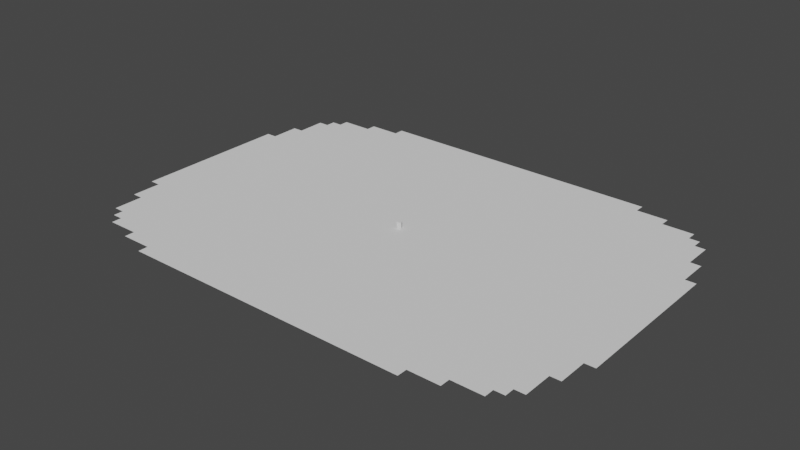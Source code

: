 # Source: Arena.blend  (saved by Blender 3.4.6; exported with 4.5.12 LTS)
import bpy
from mathutils import Matrix  # noqa: F401  (used for matrix-valued properties, if any)

bpy.ops.wm.read_factory_settings(use_empty=True)
scene = bpy.context.scene
scene.name = 'Scene'

# ---- collections
col_collection = bpy.data.collections.new('Collection'); scene.collection.children.link(col_collection)

# ---- world
world_world = bpy.data.worlds.new('World'); scene.world = world_world
world_world.use_nodes = True; world_world.node_tree.nodes.clear()
_N = world_world.node_tree.nodes; _L = world_world.node_tree.links
n0 = _N.new('ShaderNodeOutputWorld'); n0.name = 'World Output'; n0.location = (300, 300)
n1 = _N.new('ShaderNodeBackground'); n1.name = 'Background'; n1.location = (10, 300)
n1.inputs[0].default_value = (0.05088, 0.05088, 0.05088, 1.0)
_L.new(n1.outputs[0], n0.inputs[0])
n0.is_active_output = True
world_world.color = (0.05088, 0.05088, 0.05088)
world_world.use_sun_shadow = False
world_world.sun_shadow_jitter_overblur = 0.0

# ---- meshes
me_cylinder = bpy.data.meshes.new('Cylinder')
me_cylinder.from_pydata([(0.0, 1.0, -1.0), (0.0, 1.0, 1.0), (0.866, -0.5, -1.0), (0.866, -0.5, 1.0), (-0.866, -0.5, -1.0), (-0.866, -0.5, 1.0)], [], [(0, 1, 3, 2), (2, 3, 5, 4), (3, 1, 5), (4, 5, 1, 0), (0, 2, 4)])
_uv = me_cylinder.uv_layers.new(name='UVMap')
_uv.uv.foreach_set('vector', [1.0, 0.5, 1.0, 1.0, 0.6667, 1.0, 0.6667, 0.5, 0.6667, 0.5, 0.6667, 1.0, 0.3333, 1.0, 0.3333, 0.5, 0.4578, 0.13, 0.25, 0.49, 0.04215, 0.13, 0.3333, 0.5, 0.3333, 1.0, -5.96e-08, 1.0, -5.96e-08, 0.5, 0.75, 0.49, 0.9578, 0.13, 0.5422, 0.13])
me_cylinder.update()
me_grid_003 = bpy.data.meshes.new('Grid.003')
me_grid_003.from_pydata([(-1.927e-09, -84.14, 0.0), (7.0, -84.14, 0.0), (14.0, -84.14, 0.0), (21.0, -84.14, 0.0), (28.0, -84.14, 0.0), (35.0, -84.14, 0.0), (42.0, -84.14, 0.0), (49.0, -84.14, 0.0), (-1.927e-09, -74.79, 0.0), (7.0, -74.79, 0.0), (14.0, -74.79, 0.0), (21.0, -74.79, 0.0), (28.0, -74.79, 0.0), (35.0, -74.79, 0.0), (42.0, -74.79, 0.0), (49.0, -74.79, 0.0), (56.0, -74.79, 0.0), (63.0, -74.79, 0.0), (70.0, -74.79, 0.0), (-1.927e-09, -65.44, 0.0), (7.0, -65.44, 0.0), (14.0, -65.44, 0.0), (21.0, -65.44, 0.0), (28.0, -65.44, 0.0), (35.0, -65.44, 0.0), (42.0, -65.44, 0.0), (49.0, -65.44, 0.0), (56.0, -65.44, 0.0), (63.0, -65.44, 0.0), (70.0, -65.44, 0.0), (77.0, -65.44, 0.0), (-1.927e-09, -56.09, 0.0), (7.0, -56.09, 0.0), (14.0, -56.09, 0.0), (21.0, -56.09, 0.0), (28.0, -56.09, 0.0), (35.0, -56.09, 0.0), (42.0, -56.09, 0.0), (49.0, -56.09, 0.0), (56.0, -56.09, 0.0), (63.0, -56.09, 0.0), (70.0, -56.09, 0.0), (77.0, -56.09, 0.0), (-1.927e-09, -46.74, 0.0), (7.0, -46.74, 0.0), (14.0, -46.74, 0.0), (21.0, -46.74, 0.0), (28.0, -46.74, 0.0), (35.0, -46.74, 0.0), (42.0, -46.74, 0.0), (49.0, -46.74, 0.0), (56.0, -46.74, 0.0), (63.0, -46.74, 0.0), (70.0, -46.74, 0.0), (77.0, -46.74, 0.0), (-1.927e-09, -37.39, 0.0), (7.0, -37.39, 0.0), (14.0, -37.39, 0.0), (21.0, -37.39, 0.0), (28.0, -37.39, 0.0), (35.0, -37.39, 0.0), (42.0, -37.39, 0.0), (49.0, -37.39, 0.0), (56.0, -37.39, 0.0), (63.0, -37.39, 0.0), (70.0, -37.39, 0.0), (77.0, -37.39, 0.0), (84.0, -37.39, 0.0), (-1.927e-09, -28.05, 0.0), (7.0, -28.05, 0.0), (14.0, -28.05, 0.0), (21.0, -28.05, 0.0), (28.0, -28.05, 0.0), (35.0, -28.05, 0.0), (42.0, -28.05, 0.0), (49.0, -28.05, 0.0), (56.0, -28.05, 0.0), (63.0, -28.05, 0.0), (70.0, -28.05, 0.0), (77.0, -28.05, 0.0), (84.0, -28.05, 0.0), (-1.927e-09, -18.7, 0.0), (7.0, -18.7, 0.0), (14.0, -18.7, 0.0), (21.0, -18.7, 0.0), (28.0, -18.7, 0.0), (35.0, -18.7, 0.0), (42.0, -18.7, 0.0), (49.0, -18.7, 0.0), (56.0, -18.7, 0.0), (63.0, -18.7, 0.0), (70.0, -18.7, 0.0), (77.0, -18.7, 0.0), (84.0, -18.7, 0.0), (-1.927e-09, -9.349, 0.0), (7.0, -9.349, 0.0), (14.0, -9.349, 0.0), (21.0, -9.349, 0.0), (28.0, -9.349, 0.0), (35.0, -9.349, 0.0), (42.0, -9.349, 0.0), (49.0, -9.349, 0.0), (56.0, -9.349, 0.0), (63.0, -9.349, 0.0), (70.0, -9.349, 0.0), (77.0, -9.349, 0.0), (84.0, -9.349, 0.0), (-1.927e-09, -9.327e-07, 0.0), (7.0, -9.327e-07, 0.0), (14.0, -9.327e-07, 0.0), (21.0, -9.327e-07, 0.0), (28.0, -9.327e-07, 0.0), (35.0, -9.327e-07, 0.0), (42.0, -9.327e-07, 0.0), (49.0, -9.327e-07, 0.0), (56.0, -9.327e-07, 0.0), (63.0, -9.327e-07, 0.0), (70.0, -9.327e-07, 0.0), (77.0, -9.327e-07, 0.0), (84.0, -9.327e-07, 0.0), (-1.927e-09, -79.46, 0.0), (3.5, -84.14, 0.0), (7.0, -79.46, 0.0), (3.5, -74.79, 0.0), (10.5, -84.14, 0.0), (14.0, -79.46, 0.0), (10.5, -74.79, 0.0), (17.5, -84.14, 0.0), (21.0, -79.46, 0.0), (17.5, -74.79, 0.0), (24.5, -84.14, 0.0), (28.0, -79.46, 0.0), (24.5, -74.79, 0.0), (31.5, -84.14, 0.0), (35.0, -79.46, 0.0), (31.5, -74.79, 0.0), (38.5, -84.14, 0.0), (42.0, -79.46, 0.0), (38.5, -74.79, 0.0), (45.5, -84.14, 0.0), (49.0, -79.46, 0.0), (45.5, -74.79, 0.0), (56.0, -79.46, 0.0), (52.5, -74.79, 0.0), (59.5, -74.79, 0.0), (66.5, -74.79, 0.0), (-1.927e-09, -70.11, 0.0), (7.0, -70.11, 0.0), (3.5, -65.44, 0.0), (14.0, -70.11, 0.0), (10.5, -65.44, 0.0), (21.0, -70.11, 0.0), (17.5, -65.44, 0.0), (28.0, -70.11, 0.0), (24.5, -65.44, 0.0), (35.0, -70.11, 0.0), (31.5, -65.44, 0.0), (42.0, -70.11, 0.0), (38.5, -65.44, 0.0), (49.0, -70.11, 0.0), (45.5, -65.44, 0.0), (56.0, -70.11, 0.0), (52.5, -65.44, 0.0), (63.0, -70.11, 0.0), (59.5, -65.44, 0.0), (70.0, -70.11, 0.0), (66.5, -65.44, 0.0), (73.5, -65.44, 0.0), (-1.927e-09, -60.77, 0.0), (7.0, -60.77, 0.0), (3.5, -56.09, 0.0), (14.0, -60.77, 0.0), (10.5, -56.09, 0.0), (21.0, -60.77, 0.0), (17.5, -56.09, 0.0), (28.0, -60.77, 0.0), (24.5, -56.09, 0.0), (35.0, -60.77, 0.0), (31.5, -56.09, 0.0), (42.0, -60.77, 0.0), (38.5, -56.09, 0.0), (49.0, -60.77, 0.0), (45.5, -56.09, 0.0), (56.0, -60.77, 0.0), (52.5, -56.09, 0.0), (63.0, -60.77, 0.0), (59.5, -56.09, 0.0), (70.0, -60.77, 0.0), (66.5, -56.09, 0.0), (77.0, -60.77, 0.0), (73.5, -56.09, 0.0), (-1.927e-09, -51.42, 0.0), (7.0, -51.42, 0.0), (3.5, -46.74, 0.0), (14.0, -51.42, 0.0), (10.5, -46.74, 0.0), (21.0, -51.42, 0.0), (17.5, -46.74, 0.0), (28.0, -51.42, 0.0), (24.5, -46.74, 0.0), (35.0, -51.42, 0.0), (31.5, -46.74, 0.0), (42.0, -51.42, 0.0), (38.5, -46.74, 0.0), (49.0, -51.42, 0.0), (45.5, -46.74, 0.0), (56.0, -51.42, 0.0), (52.5, -46.74, 0.0), (63.0, -51.42, 0.0), (59.5, -46.74, 0.0), (70.0, -51.42, 0.0), (66.5, -46.74, 0.0), (77.0, -51.42, 0.0), (73.5, -46.74, 0.0), (80.5, -46.74, 0.0), (-1.927e-09, -42.07, 0.0), (7.0, -42.07, 0.0), (3.5, -37.39, 0.0), (14.0, -42.07, 0.0), (10.5, -37.39, 0.0), (21.0, -42.07, 0.0), (17.5, -37.39, 0.0), (28.0, -42.07, 0.0), (24.5, -37.39, 0.0), (35.0, -42.07, 0.0), (31.5, -37.39, 0.0), (42.0, -42.07, 0.0), (38.5, -37.39, 0.0), (49.0, -42.07, 0.0), (45.5, -37.39, 0.0), (56.0, -42.07, 0.0), (52.5, -37.39, 0.0), (63.0, -42.07, 0.0), (59.5, -37.39, 0.0), (70.0, -42.07, 0.0), (66.5, -37.39, 0.0), (77.0, -42.07, 0.0), (73.5, -37.39, 0.0), (80.5, -37.39, 0.0), (-1.927e-09, -32.72, 0.0), (7.0, -32.72, 0.0), (3.5, -28.05, 0.0), (14.0, -32.72, 0.0), (10.5, -28.05, 0.0), (21.0, -32.72, 0.0), (17.5, -28.05, 0.0), (28.0, -32.72, 0.0), (24.5, -28.05, 0.0), (35.0, -32.72, 0.0), (31.5, -28.05, 0.0), (42.0, -32.72, 0.0), (38.5, -28.05, 0.0), (49.0, -32.72, 0.0), (45.5, -28.05, 0.0), (56.0, -32.72, 0.0), (52.5, -28.05, 0.0), (63.0, -32.72, 0.0), (59.5, -28.05, 0.0), (70.0, -32.72, 0.0), (66.5, -28.05, 0.0), (77.0, -32.72, 0.0), (73.5, -28.05, 0.0), (84.0, -32.72, 0.0), (80.5, -28.05, 0.0), (-1.927e-09, -23.37, 0.0), (7.0, -23.37, 0.0), (3.5, -18.7, 0.0), (14.0, -23.37, 0.0), (10.5, -18.7, 0.0), (21.0, -23.37, 0.0), (17.5, -18.7, 0.0), (28.0, -23.37, 0.0), (24.5, -18.7, 0.0), (35.0, -23.37, 0.0), (31.5, -18.7, 0.0), (42.0, -23.37, 0.0), (38.5, -18.7, 0.0), (49.0, -23.37, 0.0), (45.5, -18.7, 0.0), (56.0, -23.37, 0.0), (52.5, -18.7, 0.0), (63.0, -23.37, 0.0), (59.5, -18.7, 0.0), (70.0, -23.37, 0.0), (66.5, -18.7, 0.0), (77.0, -23.37, 0.0), (73.5, -18.7, 0.0), (84.0, -23.37, 0.0), (80.5, -18.7, 0.0), (-1.927e-09, -14.02, 0.0), (7.0, -14.02, 0.0), (3.5, -9.349, 0.0), (14.0, -14.02, 0.0), (10.5, -9.349, 0.0), (21.0, -14.02, 0.0), (17.5, -9.349, 0.0), (28.0, -14.02, 0.0), (24.5, -9.349, 0.0), (35.0, -14.02, 0.0), (31.5, -9.349, 0.0), (42.0, -14.02, 0.0), (38.5, -9.349, 0.0), (49.0, -14.02, 0.0), (45.5, -9.349, 0.0), (56.0, -14.02, 0.0), (52.5, -9.349, 0.0), (63.0, -14.02, 0.0), (59.5, -9.349, 0.0), (70.0, -14.02, 0.0), (66.5, -9.349, 0.0), (77.0, -14.02, 0.0), (73.5, -9.349, 0.0), (84.0, -14.02, 0.0), (80.5, -9.349, 0.0), (-1.927e-09, -4.674, 0.0), (7.0, -4.674, 0.0), (3.5, -9.327e-07, 0.0), (14.0, -4.674, 0.0), (10.5, -9.327e-07, 0.0), (21.0, -4.674, 0.0), (17.5, -9.327e-07, 0.0), (28.0, -4.674, 0.0), (24.5, -9.327e-07, 0.0), (35.0, -4.674, 0.0), (31.5, -9.327e-07, 0.0), (42.0, -4.674, 0.0), (38.5, -9.327e-07, 0.0), (49.0, -4.674, 0.0), (45.5, -9.327e-07, 0.0), (56.0, -4.674, 0.0), (52.5, -9.327e-07, 0.0), (63.0, -4.674, 0.0), (59.5, -9.327e-07, 0.0), (70.0, -4.674, 0.0), (66.5, -9.327e-07, 0.0), (77.0, -4.674, 0.0), (73.5, -9.327e-07, 0.0), (84.0, -4.674, 0.0), (80.5, -9.327e-07, 0.0), (80.5, -4.674, 0.0), (73.5, -4.674, 0.0), (66.5, -4.674, 0.0), (59.5, -4.674, 0.0), (52.5, -4.674, 0.0), (45.5, -4.674, 0.0), (38.5, -4.674, 0.0), (31.5, -4.674, 0.0), (24.5, -4.674, 0.0), (17.5, -4.674, 0.0), (10.5, -4.674, 0.0), (3.5, -4.674, 0.0), (80.5, -14.02, 0.0), (73.5, -14.02, 0.0), (66.5, -14.02, 0.0), (59.5, -14.02, 0.0), (52.5, -14.02, 0.0), (45.5, -14.02, 0.0), (38.5, -14.02, 0.0), (31.5, -14.02, 0.0), (24.5, -14.02, 0.0), (17.5, -14.02, 0.0), (10.5, -14.02, 0.0), (3.5, -14.02, 0.0), (80.5, -23.37, 0.0), (73.5, -23.37, 0.0), (66.5, -23.37, 0.0), (59.5, -23.37, 0.0), (52.5, -23.37, 0.0), (45.5, -23.37, 0.0), (38.5, -23.37, 0.0), (31.5, -23.37, 0.0), (24.5, -23.37, 0.0), (17.5, -23.37, 0.0), (10.5, -23.37, 0.0), (3.5, -23.37, 0.0), (80.5, -32.72, 0.0), (73.5, -32.72, 0.0), (66.5, -32.72, 0.0), (59.5, -32.72, 0.0), (52.5, -32.72, 0.0), (45.5, -32.72, 0.0), (38.5, -32.72, 0.0), (31.5, -32.72, 0.0), (24.5, -32.72, 0.0), (17.5, -32.72, 0.0), (10.5, -32.72, 0.0), (3.5, -32.72, 0.0), (80.5, -42.07, 0.0), (73.5, -42.07, 0.0), (66.5, -42.07, 0.0), (59.5, -42.07, 0.0), (52.5, -42.07, 0.0), (45.5, -42.07, 0.0), (38.5, -42.07, 0.0), (31.5, -42.07, 0.0), (24.5, -42.07, 0.0), (17.5, -42.07, 0.0), (10.5, -42.07, 0.0), (3.5, -42.07, 0.0), (80.5, -51.42, 0.0), (73.5, -51.42, 0.0), (66.5, -51.42, 0.0), (59.5, -51.42, 0.0), (52.5, -51.42, 0.0), (45.5, -51.42, 0.0), (38.5, -51.42, 0.0), (31.5, -51.42, 0.0), (24.5, -51.42, 0.0), (17.5, -51.42, 0.0), (10.5, -51.42, 0.0), (3.5, -51.42, 0.0), (73.5, -60.77, 0.0), (66.5, -60.77, 0.0), (59.5, -60.77, 0.0), (52.5, -60.77, 0.0), (45.5, -60.77, 0.0), (38.5, -60.77, 0.0), (31.5, -60.77, 0.0), (24.5, -60.77, 0.0), (17.5, -60.77, 0.0), (10.5, -60.77, 0.0), (3.5, -60.77, 0.0), (73.5, -70.11, 0.0), (66.5, -70.11, 0.0), (59.5, -70.11, 0.0), (52.5, -70.11, 0.0), (45.5, -70.11, 0.0), (38.5, -70.11, 0.0), (31.5, -70.11, 0.0), (24.5, -70.11, 0.0), (17.5, -70.11, 0.0), (10.5, -70.11, 0.0), (3.5, -70.11, 0.0), (59.5, -79.46, 0.0), (52.5, -79.46, 0.0), (45.5, -79.46, 0.0), (38.5, -79.46, 0.0), (31.5, -79.46, 0.0), (24.5, -79.46, 0.0), (17.5, -79.46, 0.0), (10.5, -79.46, 0.0), (3.5, -79.46, 0.0)], [], [(441, 122, 9, 123), (440, 125, 10, 126), (439, 128, 11, 129), (438, 131, 12, 132), (437, 134, 13, 135), (436, 137, 14, 138), (435, 140, 15, 141), (434, 142, 16, 143), (432, 147, 20, 148), (431, 149, 21, 150), (430, 151, 22, 152), (429, 153, 23, 154), (428, 155, 24, 156), (427, 157, 25, 158), (426, 159, 26, 160), (425, 161, 27, 162), (424, 163, 28, 164), (423, 165, 29, 166), (421, 169, 32, 170), (420, 171, 33, 172), (419, 173, 34, 174), (418, 175, 35, 176), (417, 177, 36, 178), (416, 179, 37, 180), (415, 181, 38, 182), (414, 183, 39, 184), (413, 185, 40, 186), (412, 187, 41, 188), (411, 189, 42, 190), (410, 192, 44, 193), (409, 194, 45, 195), (408, 196, 46, 197), (407, 198, 47, 199), (406, 200, 48, 201), (405, 202, 49, 203), (404, 204, 50, 205), (403, 206, 51, 207), (402, 208, 52, 209), (401, 210, 53, 211), (400, 212, 54, 213), (398, 216, 56, 217), (397, 218, 57, 219), (396, 220, 58, 221), (395, 222, 59, 223), (394, 224, 60, 225), (393, 226, 61, 227), (392, 228, 62, 229), (391, 230, 63, 231), (390, 232, 64, 233), (389, 234, 65, 235), (388, 236, 66, 237), (386, 240, 69, 241), (385, 242, 70, 243), (384, 244, 71, 245), (383, 246, 72, 247), (382, 248, 73, 249), (381, 250, 74, 251), (380, 252, 75, 253), (379, 254, 76, 255), (378, 256, 77, 257), (377, 258, 78, 259), (376, 260, 79, 261), (375, 262, 80, 263), (374, 265, 82, 266), (373, 267, 83, 268), (372, 269, 84, 270), (371, 271, 85, 272), (370, 273, 86, 274), (369, 275, 87, 276), (368, 277, 88, 278), (367, 279, 89, 280), (366, 281, 90, 282), (365, 283, 91, 284), (364, 285, 92, 286), (363, 287, 93, 288), (362, 290, 95, 291), (361, 292, 96, 293), (360, 294, 97, 295), (359, 296, 98, 297), (358, 298, 99, 299), (357, 300, 100, 301), (356, 302, 101, 303), (355, 304, 102, 305), (354, 306, 103, 307), (353, 308, 104, 309), (352, 310, 105, 311), (351, 312, 106, 313), (350, 315, 108, 316), (349, 317, 109, 318), (348, 319, 110, 320), (347, 321, 111, 322), (346, 323, 112, 324), (345, 325, 113, 326), (344, 327, 114, 328), (343, 329, 115, 330), (342, 331, 116, 332), (341, 333, 117, 334), (340, 335, 118, 336), (339, 337, 119, 338), (335, 339, 338, 118), (105, 313, 339, 335), (313, 106, 337, 339), (333, 340, 336, 117), (104, 311, 340, 333), (311, 105, 335, 340), (331, 341, 334, 116), (103, 309, 341, 331), (309, 104, 333, 341), (329, 342, 332, 115), (102, 307, 342, 329), (307, 103, 331, 342), (327, 343, 330, 114), (101, 305, 343, 327), (305, 102, 329, 343), (325, 344, 328, 113), (100, 303, 344, 325), (303, 101, 327, 344), (323, 345, 326, 112), (99, 301, 345, 323), (301, 100, 325, 345), (321, 346, 324, 111), (98, 299, 346, 321), (299, 99, 323, 346), (319, 347, 322, 110), (97, 297, 347, 319), (297, 98, 321, 347), (317, 348, 320, 109), (96, 295, 348, 317), (295, 97, 319, 348), (315, 349, 318, 108), (95, 293, 349, 315), (293, 96, 317, 349), (314, 350, 316, 107), (94, 291, 350, 314), (291, 95, 315, 350), (310, 351, 313, 105), (92, 288, 351, 310), (288, 93, 312, 351), (308, 352, 311, 104), (91, 286, 352, 308), (286, 92, 310, 352), (306, 353, 309, 103), (90, 284, 353, 306), (284, 91, 308, 353), (304, 354, 307, 102), (89, 282, 354, 304), (282, 90, 306, 354), (302, 355, 305, 101), (88, 280, 355, 302), (280, 89, 304, 355), (300, 356, 303, 100), (87, 278, 356, 300), (278, 88, 302, 356), (298, 357, 301, 99), (86, 276, 357, 298), (276, 87, 300, 357), (296, 358, 299, 98), (85, 274, 358, 296), (274, 86, 298, 358), (294, 359, 297, 97), (84, 272, 359, 294), (272, 85, 296, 359), (292, 360, 295, 96), (83, 270, 360, 292), (270, 84, 294, 360), (290, 361, 293, 95), (82, 268, 361, 290), (268, 83, 292, 361), (289, 362, 291, 94), (81, 266, 362, 289), (266, 82, 290, 362), (285, 363, 288, 92), (79, 263, 363, 285), (263, 80, 287, 363), (283, 364, 286, 91), (78, 261, 364, 283), (261, 79, 285, 364), (281, 365, 284, 90), (77, 259, 365, 281), (259, 78, 283, 365), (279, 366, 282, 89), (76, 257, 366, 279), (257, 77, 281, 366), (277, 367, 280, 88), (75, 255, 367, 277), (255, 76, 279, 367), (275, 368, 278, 87), (74, 253, 368, 275), (253, 75, 277, 368), (273, 369, 276, 86), (73, 251, 369, 273), (251, 74, 275, 369), (271, 370, 274, 85), (72, 249, 370, 271), (249, 73, 273, 370), (269, 371, 272, 84), (71, 247, 371, 269), (247, 72, 271, 371), (267, 372, 270, 83), (70, 245, 372, 267), (245, 71, 269, 372), (265, 373, 268, 82), (69, 243, 373, 265), (243, 70, 267, 373), (264, 374, 266, 81), (68, 241, 374, 264), (241, 69, 265, 374), (260, 375, 263, 79), (66, 238, 375, 260), (238, 67, 262, 375), (258, 376, 261, 78), (65, 237, 376, 258), (237, 66, 260, 376), (256, 377, 259, 77), (64, 235, 377, 256), (235, 65, 258, 377), (254, 378, 257, 76), (63, 233, 378, 254), (233, 64, 256, 378), (252, 379, 255, 75), (62, 231, 379, 252), (231, 63, 254, 379), (250, 380, 253, 74), (61, 229, 380, 250), (229, 62, 252, 380), (248, 381, 251, 73), (60, 227, 381, 248), (227, 61, 250, 381), (246, 382, 249, 72), (59, 225, 382, 246), (225, 60, 248, 382), (244, 383, 247, 71), (58, 223, 383, 244), (223, 59, 246, 383), (242, 384, 245, 70), (57, 221, 384, 242), (221, 58, 244, 384), (240, 385, 243, 69), (56, 219, 385, 240), (219, 57, 242, 385), (239, 386, 241, 68), (55, 217, 386, 239), (217, 56, 240, 386), (236, 387, 238, 66), (54, 214, 387, 236), (234, 388, 237, 65), (53, 213, 388, 234), (213, 54, 236, 388), (232, 389, 235, 64), (52, 211, 389, 232), (211, 53, 234, 389), (230, 390, 233, 63), (51, 209, 390, 230), (209, 52, 232, 390), (228, 391, 231, 62), (50, 207, 391, 228), (207, 51, 230, 391), (226, 392, 229, 61), (49, 205, 392, 226), (205, 50, 228, 392), (224, 393, 227, 60), (48, 203, 393, 224), (203, 49, 226, 393), (222, 394, 225, 59), (47, 201, 394, 222), (201, 48, 224, 394), (220, 395, 223, 58), (46, 199, 395, 220), (199, 47, 222, 395), (218, 396, 221, 57), (45, 197, 396, 218), (197, 46, 220, 396), (216, 397, 219, 56), (44, 195, 397, 216), (195, 45, 218, 397), (215, 398, 217, 55), (43, 193, 398, 215), (193, 44, 216, 398), (212, 399, 214, 54), (210, 400, 213, 53), (41, 190, 400, 210), (190, 42, 212, 400), (208, 401, 211, 52), (40, 188, 401, 208), (188, 41, 210, 401), (206, 402, 209, 51), (39, 186, 402, 206), (186, 40, 208, 402), (204, 403, 207, 50), (38, 184, 403, 204), (184, 39, 206, 403), (202, 404, 205, 49), (37, 182, 404, 202), (182, 38, 204, 404), (200, 405, 203, 48), (36, 180, 405, 200), (180, 37, 202, 405), (198, 406, 201, 47), (35, 178, 406, 198), (178, 36, 200, 406), (196, 407, 199, 46), (34, 176, 407, 196), (176, 35, 198, 407), (194, 408, 197, 45), (33, 174, 408, 194), (174, 34, 196, 408), (192, 409, 195, 44), (32, 172, 409, 192), (172, 33, 194, 409), (191, 410, 193, 43), (31, 170, 410, 191), (170, 32, 192, 410), (187, 411, 190, 41), (29, 167, 411, 187), (167, 30, 189, 411), (185, 412, 188, 40), (28, 166, 412, 185), (166, 29, 187, 412), (183, 413, 186, 39), (27, 164, 413, 183), (164, 28, 185, 413), (181, 414, 184, 38), (26, 162, 414, 181), (162, 27, 183, 414), (179, 415, 182, 37), (25, 160, 415, 179), (160, 26, 181, 415), (177, 416, 180, 36), (24, 158, 416, 177), (158, 25, 179, 416), (175, 417, 178, 35), (23, 156, 417, 175), (156, 24, 177, 417), (173, 418, 176, 34), (22, 154, 418, 173), (154, 23, 175, 418), (171, 419, 174, 33), (21, 152, 419, 171), (152, 22, 173, 419), (169, 420, 172, 32), (20, 150, 420, 169), (150, 21, 171, 420), (168, 421, 170, 31), (19, 148, 421, 168), (148, 20, 169, 421), (165, 422, 167, 29), (163, 423, 166, 28), (17, 145, 423, 163), (145, 18, 165, 423), (161, 424, 164, 27), (16, 144, 424, 161), (144, 17, 163, 424), (159, 425, 162, 26), (15, 143, 425, 159), (143, 16, 161, 425), (157, 426, 160, 25), (14, 141, 426, 157), (141, 15, 159, 426), (155, 427, 158, 24), (13, 138, 427, 155), (138, 14, 157, 427), (153, 428, 156, 23), (12, 135, 428, 153), (135, 13, 155, 428), (151, 429, 154, 22), (11, 132, 429, 151), (132, 12, 153, 429), (149, 430, 152, 21), (10, 129, 430, 149), (129, 11, 151, 430), (147, 431, 150, 20), (9, 126, 431, 147), (126, 10, 149, 431), (146, 432, 148, 19), (8, 123, 432, 146), (123, 9, 147, 432), (142, 433, 144, 16), (140, 434, 143, 15), (137, 435, 141, 14), (6, 139, 435, 137), (139, 7, 140, 435), (134, 436, 138, 13), (5, 136, 436, 134), (136, 6, 137, 436), (131, 437, 135, 12), (4, 133, 437, 131), (133, 5, 134, 437), (128, 438, 132, 11), (3, 130, 438, 128), (130, 4, 131, 438), (125, 439, 129, 10), (2, 127, 439, 125), (127, 3, 128, 439), (122, 440, 126, 9), (1, 124, 440, 122), (124, 2, 125, 440), (120, 441, 123, 8), (0, 121, 441, 120), (121, 1, 122, 441)])
_uv = me_grid_003.uv_layers.new(name='UVMap')
_uv.uv.foreach_set('vector', [0.5208, 0.02778, 0.5417, 0.02778, 0.5417, 0.05556, 0.5208, 0.05556, 0.5625, 0.02778, 0.5833, 0.02778, 0.5833, 0.05556, 0.5625, 0.05556, 0.6042, 0.02778, 0.625, 0.02778, 0.625, 0.05556, 0.6042, 0.05556, 0.6458, 0.02778, 0.6667, 0.02778, 0.6667, 0.05556, 0.6458, 0.05556, 0.6875, 0.02778, 0.7083, 0.02778, 0.7083, 0.05556, 0.6875, 0.05556, 0.7292, 0.02778, 0.75, 0.02778, 0.75, 0.05556, 0.7292, 0.05556, 0.7708, 0.02778, 0.7917, 0.02778, 0.7917, 0.05556, 0.7708, 0.05556, 0.8125, 0.02778, 0.8333, 0.02778, 0.8333, 0.05556, 0.8125, 0.05556, 0.5208, 0.08333, 0.5417, 0.08333, 0.5417, 0.1111, 0.5208, 0.1111, 0.5625, 0.08333, 0.5833, 0.08333, 0.5833, 0.1111, 0.5625, 0.1111, 0.6042, 0.08333, 0.625, 0.08333, 0.625, 0.1111, 0.6042, 0.1111, 0.6458, 0.08333, 0.6667, 0.08333, 0.6667, 0.1111, 0.6458, 0.1111, 0.6875, 0.08333, 0.7083, 0.08333, 0.7083, 0.1111, 0.6875, 0.1111, 0.7292, 0.08333, 0.75, 0.08333, 0.75, 0.1111, 0.7292, 0.1111, 0.7708, 0.08333, 0.7917, 0.08333, 0.7917, 0.1111, 0.7708, 0.1111, 0.8125, 0.08333, 0.8333, 0.08333, 0.8333, 0.1111, 0.8125, 0.1111, 0.8542, 0.08333, 0.875, 0.08333, 0.875, 0.1111, 0.8542, 0.1111, 0.8958, 0.08333, 0.9167, 0.08333, 0.9167, 0.1111, 0.8958, 0.1111, 0.5208, 0.1389, 0.5417, 0.1389, 0.5417, 0.1667, 0.5208, 0.1667, 0.5625, 0.1389, 0.5833, 0.1389, 0.5833, 0.1667, 0.5625, 0.1667, 0.6042, 0.1389, 0.625, 0.1389, 0.625, 0.1667, 0.6042, 0.1667, 0.6458, 0.1389, 0.6667, 0.1389, 0.6667, 0.1667, 0.6458, 0.1667, 0.6875, 0.1389, 0.7083, 0.1389, 0.7083, 0.1667, 0.6875, 0.1667, 0.7292, 0.1389, 0.75, 0.1389, 0.75, 0.1667, 0.7292, 0.1667, 0.7708, 0.1389, 0.7917, 0.1389, 0.7917, 0.1667, 0.7708, 0.1667, 0.8125, 0.1389, 0.8333, 0.1389, 0.8333, 0.1667, 0.8125, 0.1667, 0.8542, 0.1389, 0.875, 0.1389, 0.875, 0.1667, 0.8542, 0.1667, 0.8958, 0.1389, 0.9167, 0.1389, 0.9167, 0.1667, 0.8958, 0.1667, 0.9375, 0.1389, 0.9583, 0.1389, 0.9583, 0.1667, 0.9375, 0.1667, 0.5208, 0.1944, 0.5417, 0.1944, 0.5417, 0.2222, 0.5208, 0.2222, 0.5625, 0.1944, 0.5833, 0.1944, 0.5833, 0.2222, 0.5625, 0.2222, 0.6042, 0.1944, 0.625, 0.1944, 0.625, 0.2222, 0.6042, 0.2222, 0.6458, 0.1944, 0.6667, 0.1944, 0.6667, 0.2222, 0.6458, 0.2222, 0.6875, 0.1944, 0.7083, 0.1944, 0.7083, 0.2222, 0.6875, 0.2222, 0.7292, 0.1944, 0.75, 0.1944, 0.75, 0.2222, 0.7292, 0.2222, 0.7708, 0.1944, 0.7917, 0.1944, 0.7917, 0.2222, 0.7708, 0.2222, 0.8125, 0.1944, 0.8333, 0.1944, 0.8333, 0.2222, 0.8125, 0.2222, 0.8542, 0.1944, 0.875, 0.1944, 0.875, 0.2222, 0.8542, 0.2222, 0.8958, 0.1944, 0.9167, 0.1944, 0.9167, 0.2222, 0.8958, 0.2222, 0.9375, 0.1944, 0.9583, 0.1944, 0.9583, 0.2222, 0.9375, 0.2222, 0.5208, 0.25, 0.5417, 0.25, 0.5417, 0.2778, 0.5208, 0.2778, 0.5625, 0.25, 0.5833, 0.25, 0.5833, 0.2778, 0.5625, 0.2778, 0.6042, 0.25, 0.625, 0.25, 0.625, 0.2778, 0.6042, 0.2778, 0.6458, 0.25, 0.6667, 0.25, 0.6667, 0.2778, 0.6458, 0.2778, 0.6875, 0.25, 0.7083, 0.25, 0.7083, 0.2778, 0.6875, 0.2778, 0.7292, 0.25, 0.75, 0.25, 0.75, 0.2778, 0.7292, 0.2778, 0.7708, 0.25, 0.7917, 0.25, 0.7917, 0.2778, 0.7708, 0.2778, 0.8125, 0.25, 0.8333, 0.25, 0.8333, 0.2778, 0.8125, 0.2778, 0.8542, 0.25, 0.875, 0.25, 0.875, 0.2778, 0.8542, 0.2778, 0.8958, 0.25, 0.9167, 0.25, 0.9167, 0.2778, 0.8958, 0.2778, 0.9375, 0.25, 0.9583, 0.25, 0.9583, 0.2778, 0.9375, 0.2778, 0.5208, 0.3056, 0.5417, 0.3056, 0.5417, 0.3333, 0.5208, 0.3333, 0.5625, 0.3056, 0.5833, 0.3056, 0.5833, 0.3333, 0.5625, 0.3333, 0.6042, 0.3056, 0.625, 0.3056, 0.625, 0.3333, 0.6042, 0.3333, 0.6458, 0.3056, 0.6667, 0.3056, 0.6667, 0.3333, 0.6458, 0.3333, 0.6875, 0.3056, 0.7083, 0.3056, 0.7083, 0.3333, 0.6875, 0.3333, 0.7292, 0.3056, 0.75, 0.3056, 0.75, 0.3333, 0.7292, 0.3333, 0.7708, 0.3056, 0.7917, 0.3056, 0.7917, 0.3333, 0.7708, 0.3333, 0.8125, 0.3056, 0.8333, 0.3056, 0.8333, 0.3333, 0.8125, 0.3333, 0.8542, 0.3056, 0.875, 0.3056, 0.875, 0.3333, 0.8542, 0.3333, 0.8958, 0.3056, 0.9167, 0.3056, 0.9167, 0.3333, 0.8958, 0.3333, 0.9375, 0.3056, 0.9583, 0.3056, 0.9583, 0.3333, 0.9375, 0.3333, 0.9792, 0.3056, 1.0, 0.3056, 1.0, 0.3333, 0.9792, 0.3333, 0.5208, 0.3611, 0.5417, 0.3611, 0.5417, 0.3889, 0.5208, 0.3889, 0.5625, 0.3611, 0.5833, 0.3611, 0.5833, 0.3889, 0.5625, 0.3889, 0.6042, 0.3611, 0.625, 0.3611, 0.625, 0.3889, 0.6042, 0.3889, 0.6458, 0.3611, 0.6667, 0.3611, 0.6667, 0.3889, 0.6458, 0.3889, 0.6875, 0.3611, 0.7083, 0.3611, 0.7083, 0.3889, 0.6875, 0.3889, 0.7292, 0.3611, 0.75, 0.3611, 0.75, 0.3889, 0.7292, 0.3889, 0.7708, 0.3611, 0.7917, 0.3611, 0.7917, 0.3889, 0.7708, 0.3889, 0.8125, 0.3611, 0.8333, 0.3611, 0.8333, 0.3889, 0.8125, 0.3889, 0.8542, 0.3611, 0.875, 0.3611, 0.875, 0.3889, 0.8542, 0.3889, 0.8958, 0.3611, 0.9167, 0.3611, 0.9167, 0.3889, 0.8958, 0.3889, 0.9375, 0.3611, 0.9583, 0.3611, 0.9583, 0.3889, 0.9375, 0.3889, 0.9792, 0.3611, 1.0, 0.3611, 1.0, 0.3889, 0.9792, 0.3889, 0.5208, 0.4167, 0.5417, 0.4167, 0.5417, 0.4444, 0.5208, 0.4444, 0.5625, 0.4167, 0.5833, 0.4167, 0.5833, 0.4444, 0.5625, 0.4444, 0.6042, 0.4167, 0.625, 0.4167, 0.625, 0.4444, 0.6042, 0.4444, 0.6458, 0.4167, 0.6667, 0.4167, 0.6667, 0.4444, 0.6458, 0.4444, 0.6875, 0.4167, 0.7083, 0.4167, 0.7083, 0.4444, 0.6875, 0.4444, 0.7292, 0.4167, 0.75, 0.4167, 0.75, 0.4444, 0.7292, 0.4444, 0.7708, 0.4167, 0.7917, 0.4167, 0.7917, 0.4444, 0.7708, 0.4444, 0.8125, 0.4167, 0.8333, 0.4167, 0.8333, 0.4444, 0.8125, 0.4444, 0.8542, 0.4167, 0.875, 0.4167, 0.875, 0.4444, 0.8542, 0.4444, 0.8958, 0.4167, 0.9167, 0.4167, 0.9167, 0.4444, 0.8958, 0.4444, 0.9375, 0.4167, 0.9583, 0.4167, 0.9583, 0.4444, 0.9375, 0.4444, 0.9792, 0.4167, 1.0, 0.4167, 1.0, 0.4444, 0.9792, 0.4444, 0.5208, 0.4722, 0.5417, 0.4722, 0.5417, 0.5, 0.5208, 0.5, 0.5625, 0.4722, 0.5833, 0.4722, 0.5833, 0.5, 0.5625, 0.5, 0.6042, 0.4722, 0.625, 0.4722, 0.625, 0.5, 0.6042, 0.5, 0.6458, 0.4722, 0.6667, 0.4722, 0.6667, 0.5, 0.6458, 0.5, 0.6875, 0.4722, 0.7083, 0.4722, 0.7083, 0.5, 0.6875, 0.5, 0.7292, 0.4722, 0.75, 0.4722, 0.75, 0.5, 0.7292, 0.5, 0.7708, 0.4722, 0.7917, 0.4722, 0.7917, 0.5, 0.7708, 0.5, 0.8125, 0.4722, 0.8333, 0.4722, 0.8333, 0.5, 0.8125, 0.5, 0.8542, 0.4722, 0.875, 0.4722, 0.875, 0.5, 0.8542, 0.5, 0.8958, 0.4722, 0.9167, 0.4722, 0.9167, 0.5, 0.8958, 0.5, 0.9375, 0.4722, 0.9583, 0.4722, 0.9583, 0.5, 0.9375, 0.5, 0.9792, 0.4722, 1.0, 0.4722, 1.0, 0.5, 0.9792, 0.5, 0.9583, 0.4722, 0.9792, 0.4722, 0.9792, 0.5, 0.9583, 0.5, 0.9583, 0.4444, 0.9792, 0.4444, 0.9792, 0.4722, 0.9583, 0.4722, 0.9792, 0.4444, 1.0, 0.4444, 1.0, 0.4722, 0.9792, 0.4722, 0.9167, 0.4722, 0.9375, 0.4722, 0.9375, 0.5, 0.9167, 0.5, 0.9167, 0.4444, 0.9375, 0.4444, 0.9375, 0.4722, 0.9167, 0.4722, 0.9375, 0.4444, 0.9583, 0.4444, 0.9583, 0.4722, 0.9375, 0.4722, 0.875, 0.4722, 0.8958, 0.4722, 0.8958, 0.5, 0.875, 0.5, 0.875, 0.4444, 0.8958, 0.4444, 0.8958, 0.4722, 0.875, 0.4722, 0.8958, 0.4444, 0.9167, 0.4444, 0.9167, 0.4722, 0.8958, 0.4722, 0.8333, 0.4722, 0.8542, 0.4722, 0.8542, 0.5, 0.8333, 0.5, 0.8333, 0.4444, 0.8542, 0.4444, 0.8542, 0.4722, 0.8333, 0.4722, 0.8542, 0.4444, 0.875, 0.4444, 0.875, 0.4722, 0.8542, 0.4722, 0.7917, 0.4722, 0.8125, 0.4722, 0.8125, 0.5, 0.7917, 0.5, 0.7917, 0.4444, 0.8125, 0.4444, 0.8125, 0.4722, 0.7917, 0.4722, 0.8125, 0.4444, 0.8333, 0.4444, 0.8333, 0.4722, 0.8125, 0.4722, 0.75, 0.4722, 0.7708, 0.4722, 0.7708, 0.5, 0.75, 0.5, 0.75, 0.4444, 0.7708, 0.4444, 0.7708, 0.4722, 0.75, 0.4722, 0.7708, 0.4444, 0.7917, 0.4444, 0.7917, 0.4722, 0.7708, 0.4722, 0.7083, 0.4722, 0.7292, 0.4722, 0.7292, 0.5, 0.7083, 0.5, 0.7083, 0.4444, 0.7292, 0.4444, 0.7292, 0.4722, 0.7083, 0.4722, 0.7292, 0.4444, 0.75, 0.4444, 0.75, 0.4722, 0.7292, 0.4722, 0.6667, 0.4722, 0.6875, 0.4722, 0.6875, 0.5, 0.6667, 0.5, 0.6667, 0.4444, 0.6875, 0.4444, 0.6875, 0.4722, 0.6667, 0.4722, 0.6875, 0.4444, 0.7083, 0.4444, 0.7083, 0.4722, 0.6875, 0.4722, 0.625, 0.4722, 0.6458, 0.4722, 0.6458, 0.5, 0.625, 0.5, 0.625, 0.4444, 0.6458, 0.4444, 0.6458, 0.4722, 0.625, 0.4722, 0.6458, 0.4444, 0.6667, 0.4444, 0.6667, 0.4722, 0.6458, 0.4722, 0.5833, 0.4722, 0.6042, 0.4722, 0.6042, 0.5, 0.5833, 0.5, 0.5833, 0.4444, 0.6042, 0.4444, 0.6042, 0.4722, 0.5833, 0.4722, 0.6042, 0.4444, 0.625, 0.4444, 0.625, 0.4722, 0.6042, 0.4722, 0.5417, 0.4722, 0.5625, 0.4722, 0.5625, 0.5, 0.5417, 0.5, 0.5417, 0.4444, 0.5625, 0.4444, 0.5625, 0.4722, 0.5417, 0.4722, 0.5625, 0.4444, 0.5833, 0.4444, 0.5833, 0.4722, 0.5625, 0.4722, 0.5, 0.4722, 0.5208, 0.4722, 0.5208, 0.5, 0.5, 0.5, 0.5, 0.4444, 0.5208, 0.4444, 0.5208, 0.4722, 0.5, 0.4722, 0.5208, 0.4444, 0.5417, 0.4444, 0.5417, 0.4722, 0.5208, 0.4722, 0.9583, 0.4167, 0.9792, 0.4167, 0.9792, 0.4444, 0.9583, 0.4444, 0.9583, 0.3889, 0.9792, 0.3889, 0.9792, 0.4167, 0.9583, 0.4167, 0.9792, 0.3889, 1.0, 0.3889, 1.0, 0.4167, 0.9792, 0.4167, 0.9167, 0.4167, 0.9375, 0.4167, 0.9375, 0.4444, 0.9167, 0.4444, 0.9167, 0.3889, 0.9375, 0.3889, 0.9375, 0.4167, 0.9167, 0.4167, 0.9375, 0.3889, 0.9583, 0.3889, 0.9583, 0.4167, 0.9375, 0.4167, 0.875, 0.4167, 0.8958, 0.4167, 0.8958, 0.4444, 0.875, 0.4444, 0.875, 0.3889, 0.8958, 0.3889, 0.8958, 0.4167, 0.875, 0.4167, 0.8958, 0.3889, 0.9167, 0.3889, 0.9167, 0.4167, 0.8958, 0.4167, 0.8333, 0.4167, 0.8542, 0.4167, 0.8542, 0.4444, 0.8333, 0.4444, 0.8333, 0.3889, 0.8542, 0.3889, 0.8542, 0.4167, 0.8333, 0.4167, 0.8542, 0.3889, 0.875, 0.3889, 0.875, 0.4167, 0.8542, 0.4167, 0.7917, 0.4167, 0.8125, 0.4167, 0.8125, 0.4444, 0.7917, 0.4444, 0.7917, 0.3889, 0.8125, 0.3889, 0.8125, 0.4167, 0.7917, 0.4167, 0.8125, 0.3889, 0.8333, 0.3889, 0.8333, 0.4167, 0.8125, 0.4167, 0.75, 0.4167, 0.7708, 0.4167, 0.7708, 0.4444, 0.75, 0.4444, 0.75, 0.3889, 0.7708, 0.3889, 0.7708, 0.4167, 0.75, 0.4167, 0.7708, 0.3889, 0.7917, 0.3889, 0.7917, 0.4167, 0.7708, 0.4167, 0.7083, 0.4167, 0.7292, 0.4167, 0.7292, 0.4444, 0.7083, 0.4444, 0.7083, 0.3889, 0.7292, 0.3889, 0.7292, 0.4167, 0.7083, 0.4167, 0.7292, 0.3889, 0.75, 0.3889, 0.75, 0.4167, 0.7292, 0.4167, 0.6667, 0.4167, 0.6875, 0.4167, 0.6875, 0.4444, 0.6667, 0.4444, 0.6667, 0.3889, 0.6875, 0.3889, 0.6875, 0.4167, 0.6667, 0.4167, 0.6875, 0.3889, 0.7083, 0.3889, 0.7083, 0.4167, 0.6875, 0.4167, 0.625, 0.4167, 0.6458, 0.4167, 0.6458, 0.4444, 0.625, 0.4444, 0.625, 0.3889, 0.6458, 0.3889, 0.6458, 0.4167, 0.625, 0.4167, 0.6458, 0.3889, 0.6667, 0.3889, 0.6667, 0.4167, 0.6458, 0.4167, 0.5833, 0.4167, 0.6042, 0.4167, 0.6042, 0.4444, 0.5833, 0.4444, 0.5833, 0.3889, 0.6042, 0.3889, 0.6042, 0.4167, 0.5833, 0.4167, 0.6042, 0.3889, 0.625, 0.3889, 0.625, 0.4167, 0.6042, 0.4167, 0.5417, 0.4167, 0.5625, 0.4167, 0.5625, 0.4444, 0.5417, 0.4444, 0.5417, 0.3889, 0.5625, 0.3889, 0.5625, 0.4167, 0.5417, 0.4167, 0.5625, 0.3889, 0.5833, 0.3889, 0.5833, 0.4167, 0.5625, 0.4167, 0.5, 0.4167, 0.5208, 0.4167, 0.5208, 0.4444, 0.5, 0.4444, 0.5, 0.3889, 0.5208, 0.3889, 0.5208, 0.4167, 0.5, 0.4167, 0.5208, 0.3889, 0.5417, 0.3889, 0.5417, 0.4167, 0.5208, 0.4167, 0.9583, 0.3611, 0.9792, 0.3611, 0.9792, 0.3889, 0.9583, 0.3889, 0.9583, 0.3333, 0.9792, 0.3333, 0.9792, 0.3611, 0.9583, 0.3611, 0.9792, 0.3333, 1.0, 0.3333, 1.0, 0.3611, 0.9792, 0.3611, 0.9167, 0.3611, 0.9375, 0.3611, 0.9375, 0.3889, 0.9167, 0.3889, 0.9167, 0.3333, 0.9375, 0.3333, 0.9375, 0.3611, 0.9167, 0.3611, 0.9375, 0.3333, 0.9583, 0.3333, 0.9583, 0.3611, 0.9375, 0.3611, 0.875, 0.3611, 0.8958, 0.3611, 0.8958, 0.3889, 0.875, 0.3889, 0.875, 0.3333, 0.8958, 0.3333, 0.8958, 0.3611, 0.875, 0.3611, 0.8958, 0.3333, 0.9167, 0.3333, 0.9167, 0.3611, 0.8958, 0.3611, 0.8333, 0.3611, 0.8542, 0.3611, 0.8542, 0.3889, 0.8333, 0.3889, 0.8333, 0.3333, 0.8542, 0.3333, 0.8542, 0.3611, 0.8333, 0.3611, 0.8542, 0.3333, 0.875, 0.3333, 0.875, 0.3611, 0.8542, 0.3611, 0.7917, 0.3611, 0.8125, 0.3611, 0.8125, 0.3889, 0.7917, 0.3889, 0.7917, 0.3333, 0.8125, 0.3333, 0.8125, 0.3611, 0.7917, 0.3611, 0.8125, 0.3333, 0.8333, 0.3333, 0.8333, 0.3611, 0.8125, 0.3611, 0.75, 0.3611, 0.7708, 0.3611, 0.7708, 0.3889, 0.75, 0.3889, 0.75, 0.3333, 0.7708, 0.3333, 0.7708, 0.3611, 0.75, 0.3611, 0.7708, 0.3333, 0.7917, 0.3333, 0.7917, 0.3611, 0.7708, 0.3611, 0.7083, 0.3611, 0.7292, 0.3611, 0.7292, 0.3889, 0.7083, 0.3889, 0.7083, 0.3333, 0.7292, 0.3333, 0.7292, 0.3611, 0.7083, 0.3611, 0.7292, 0.3333, 0.75, 0.3333, 0.75, 0.3611, 0.7292, 0.3611, 0.6667, 0.3611, 0.6875, 0.3611, 0.6875, 0.3889, 0.6667, 0.3889, 0.6667, 0.3333, 0.6875, 0.3333, 0.6875, 0.3611, 0.6667, 0.3611, 0.6875, 0.3333, 0.7083, 0.3333, 0.7083, 0.3611, 0.6875, 0.3611, 0.625, 0.3611, 0.6458, 0.3611, 0.6458, 0.3889, 0.625, 0.3889, 0.625, 0.3333, 0.6458, 0.3333, 0.6458, 0.3611, 0.625, 0.3611, 0.6458, 0.3333, 0.6667, 0.3333, 0.6667, 0.3611, 0.6458, 0.3611, 0.5833, 0.3611, 0.6042, 0.3611, 0.6042, 0.3889, 0.5833, 0.3889, 0.5833, 0.3333, 0.6042, 0.3333, 0.6042, 0.3611, 0.5833, 0.3611, 0.6042, 0.3333, 0.625, 0.3333, 0.625, 0.3611, 0.6042, 0.3611, 0.5417, 0.3611, 0.5625, 0.3611, 0.5625, 0.3889, 0.5417, 0.3889, 0.5417, 0.3333, 0.5625, 0.3333, 0.5625, 0.3611, 0.5417, 0.3611, 0.5625, 0.3333, 0.5833, 0.3333, 0.5833, 0.3611, 0.5625, 0.3611, 0.5, 0.3611, 0.5208, 0.3611, 0.5208, 0.3889, 0.5, 0.3889, 0.5, 0.3333, 0.5208, 0.3333, 0.5208, 0.3611, 0.5, 0.3611, 0.5208, 0.3333, 0.5417, 0.3333, 0.5417, 0.3611, 0.5208, 0.3611, 0.9583, 0.3056, 0.9792, 0.3056, 0.9792, 0.3333, 0.9583, 0.3333, 0.9583, 0.2778, 0.9792, 0.2778, 0.9792, 0.3056, 0.9583, 0.3056, 0.9792, 0.2778, 1.0, 0.2778, 1.0, 0.3056, 0.9792, 0.3056, 0.9167, 0.3056, 0.9375, 0.3056, 0.9375, 0.3333, 0.9167, 0.3333, 0.9167, 0.2778, 0.9375, 0.2778, 0.9375, 0.3056, 0.9167, 0.3056, 0.9375, 0.2778, 0.9583, 0.2778, 0.9583, 0.3056, 0.9375, 0.3056, 0.875, 0.3056, 0.8958, 0.3056, 0.8958, 0.3333, 0.875, 0.3333, 0.875, 0.2778, 0.8958, 0.2778, 0.8958, 0.3056, 0.875, 0.3056, 0.8958, 0.2778, 0.9167, 0.2778, 0.9167, 0.3056, 0.8958, 0.3056, 0.8333, 0.3056, 0.8542, 0.3056, 0.8542, 0.3333, 0.8333, 0.3333, 0.8333, 0.2778, 0.8542, 0.2778, 0.8542, 0.3056, 0.8333, 0.3056, 0.8542, 0.2778, 0.875, 0.2778, 0.875, 0.3056, 0.8542, 0.3056, 0.7917, 0.3056, 0.8125, 0.3056, 0.8125, 0.3333, 0.7917, 0.3333, 0.7917, 0.2778, 0.8125, 0.2778, 0.8125, 0.3056, 0.7917, 0.3056, 0.8125, 0.2778, 0.8333, 0.2778, 0.8333, 0.3056, 0.8125, 0.3056, 0.75, 0.3056, 0.7708, 0.3056, 0.7708, 0.3333, 0.75, 0.3333, 0.75, 0.2778, 0.7708, 0.2778, 0.7708, 0.3056, 0.75, 0.3056, 0.7708, 0.2778, 0.7917, 0.2778, 0.7917, 0.3056, 0.7708, 0.3056, 0.7083, 0.3056, 0.7292, 0.3056, 0.7292, 0.3333, 0.7083, 0.3333, 0.7083, 0.2778, 0.7292, 0.2778, 0.7292, 0.3056, 0.7083, 0.3056, 0.7292, 0.2778, 0.75, 0.2778, 0.75, 0.3056, 0.7292, 0.3056, 0.6667, 0.3056, 0.6875, 0.3056, 0.6875, 0.3333, 0.6667, 0.3333, 0.6667, 0.2778, 0.6875, 0.2778, 0.6875, 0.3056, 0.6667, 0.3056, 0.6875, 0.2778, 0.7083, 0.2778, 0.7083, 0.3056, 0.6875, 0.3056, 0.625, 0.3056, 0.6458, 0.3056, 0.6458, 0.3333, 0.625, 0.3333, 0.625, 0.2778, 0.6458, 0.2778, 0.6458, 0.3056, 0.625, 0.3056, 0.6458, 0.2778, 0.6667, 0.2778, 0.6667, 0.3056, 0.6458, 0.3056, 0.5833, 0.3056, 0.6042, 0.3056, 0.6042, 0.3333, 0.5833, 0.3333, 0.5833, 0.2778, 0.6042, 0.2778, 0.6042, 0.3056, 0.5833, 0.3056, 0.6042, 0.2778, 0.625, 0.2778, 0.625, 0.3056, 0.6042, 0.3056, 0.5417, 0.3056, 0.5625, 0.3056, 0.5625, 0.3333, 0.5417, 0.3333, 0.5417, 0.2778, 0.5625, 0.2778, 0.5625, 0.3056, 0.5417, 0.3056, 0.5625, 0.2778, 0.5833, 0.2778, 0.5833, 0.3056, 0.5625, 0.3056, 0.5, 0.3056, 0.5208, 0.3056, 0.5208, 0.3333, 0.5, 0.3333, 0.5, 0.2778, 0.5208, 0.2778, 0.5208, 0.3056, 0.5, 0.3056, 0.5208, 0.2778, 0.5417, 0.2778, 0.5417, 0.3056, 0.5208, 0.3056, 0.9583, 0.25, 0.9792, 0.25, 0.9792, 0.2778, 0.9583, 0.2778, 0.9583, 0.2222, 0.9792, 0.2222, 0.9792, 0.25, 0.9583, 0.25, 0.9167, 0.25, 0.9375, 0.25, 0.9375, 0.2778, 0.9167, 0.2778, 0.9167, 0.2222, 0.9375, 0.2222, 0.9375, 0.25, 0.9167, 0.25, 0.9375, 0.2222, 0.9583, 0.2222, 0.9583, 0.25, 0.9375, 0.25, 0.875, 0.25, 0.8958, 0.25, 0.8958, 0.2778, 0.875, 0.2778, 0.875, 0.2222, 0.8958, 0.2222, 0.8958, 0.25, 0.875, 0.25, 0.8958, 0.2222, 0.9167, 0.2222, 0.9167, 0.25, 0.8958, 0.25, 0.8333, 0.25, 0.8542, 0.25, 0.8542, 0.2778, 0.8333, 0.2778, 0.8333, 0.2222, 0.8542, 0.2222, 0.8542, 0.25, 0.8333, 0.25, 0.8542, 0.2222, 0.875, 0.2222, 0.875, 0.25, 0.8542, 0.25, 0.7917, 0.25, 0.8125, 0.25, 0.8125, 0.2778, 0.7917, 0.2778, 0.7917, 0.2222, 0.8125, 0.2222, 0.8125, 0.25, 0.7917, 0.25, 0.8125, 0.2222, 0.8333, 0.2222, 0.8333, 0.25, 0.8125, 0.25, 0.75, 0.25, 0.7708, 0.25, 0.7708, 0.2778, 0.75, 0.2778, 0.75, 0.2222, 0.7708, 0.2222, 0.7708, 0.25, 0.75, 0.25, 0.7708, 0.2222, 0.7917, 0.2222, 0.7917, 0.25, 0.7708, 0.25, 0.7083, 0.25, 0.7292, 0.25, 0.7292, 0.2778, 0.7083, 0.2778, 0.7083, 0.2222, 0.7292, 0.2222, 0.7292, 0.25, 0.7083, 0.25, 0.7292, 0.2222, 0.75, 0.2222, 0.75, 0.25, 0.7292, 0.25, 0.6667, 0.25, 0.6875, 0.25, 0.6875, 0.2778, 0.6667, 0.2778, 0.6667, 0.2222, 0.6875, 0.2222, 0.6875, 0.25, 0.6667, 0.25, 0.6875, 0.2222, 0.7083, 0.2222, 0.7083, 0.25, 0.6875, 0.25, 0.625, 0.25, 0.6458, 0.25, 0.6458, 0.2778, 0.625, 0.2778, 0.625, 0.2222, 0.6458, 0.2222, 0.6458, 0.25, 0.625, 0.25, 0.6458, 0.2222, 0.6667, 0.2222, 0.6667, 0.25, 0.6458, 0.25, 0.5833, 0.25, 0.6042, 0.25, 0.6042, 0.2778, 0.5833, 0.2778, 0.5833, 0.2222, 0.6042, 0.2222, 0.6042, 0.25, 0.5833, 0.25, 0.6042, 0.2222, 0.625, 0.2222, 0.625, 0.25, 0.6042, 0.25, 0.5417, 0.25, 0.5625, 0.25, 0.5625, 0.2778, 0.5417, 0.2778, 0.5417, 0.2222, 0.5625, 0.2222, 0.5625, 0.25, 0.5417, 0.25, 0.5625, 0.2222, 0.5833, 0.2222, 0.5833, 0.25, 0.5625, 0.25, 0.5, 0.25, 0.5208, 0.25, 0.5208, 0.2778, 0.5, 0.2778, 0.5, 0.2222, 0.5208, 0.2222, 0.5208, 0.25, 0.5, 0.25, 0.5208, 0.2222, 0.5417, 0.2222, 0.5417, 0.25, 0.5208, 0.25, 0.9583, 0.1944, 0.9792, 0.1944, 0.9792, 0.2222, 0.9583, 0.2222, 0.9167, 0.1944, 0.9375, 0.1944, 0.9375, 0.2222, 0.9167, 0.2222, 0.9167, 0.1667, 0.9375, 0.1667, 0.9375, 0.1944, 0.9167, 0.1944, 0.9375, 0.1667, 0.9583, 0.1667, 0.9583, 0.1944, 0.9375, 0.1944, 0.875, 0.1944, 0.8958, 0.1944, 0.8958, 0.2222, 0.875, 0.2222, 0.875, 0.1667, 0.8958, 0.1667, 0.8958, 0.1944, 0.875, 0.1944, 0.8958, 0.1667, 0.9167, 0.1667, 0.9167, 0.1944, 0.8958, 0.1944, 0.8333, 0.1944, 0.8542, 0.1944, 0.8542, 0.2222, 0.8333, 0.2222, 0.8333, 0.1667, 0.8542, 0.1667, 0.8542, 0.1944, 0.8333, 0.1944, 0.8542, 0.1667, 0.875, 0.1667, 0.875, 0.1944, 0.8542, 0.1944, 0.7917, 0.1944, 0.8125, 0.1944, 0.8125, 0.2222, 0.7917, 0.2222, 0.7917, 0.1667, 0.8125, 0.1667, 0.8125, 0.1944, 0.7917, 0.1944, 0.8125, 0.1667, 0.8333, 0.1667, 0.8333, 0.1944, 0.8125, 0.1944, 0.75, 0.1944, 0.7708, 0.1944, 0.7708, 0.2222, 0.75, 0.2222, 0.75, 0.1667, 0.7708, 0.1667, 0.7708, 0.1944, 0.75, 0.1944, 0.7708, 0.1667, 0.7917, 0.1667, 0.7917, 0.1944, 0.7708, 0.1944, 0.7083, 0.1944, 0.7292, 0.1944, 0.7292, 0.2222, 0.7083, 0.2222, 0.7083, 0.1667, 0.7292, 0.1667, 0.7292, 0.1944, 0.7083, 0.1944, 0.7292, 0.1667, 0.75, 0.1667, 0.75, 0.1944, 0.7292, 0.1944, 0.6667, 0.1944, 0.6875, 0.1944, 0.6875, 0.2222, 0.6667, 0.2222, 0.6667, 0.1667, 0.6875, 0.1667, 0.6875, 0.1944, 0.6667, 0.1944, 0.6875, 0.1667, 0.7083, 0.1667, 0.7083, 0.1944, 0.6875, 0.1944, 0.625, 0.1944, 0.6458, 0.1944, 0.6458, 0.2222, 0.625, 0.2222, 0.625, 0.1667, 0.6458, 0.1667, 0.6458, 0.1944, 0.625, 0.1944, 0.6458, 0.1667, 0.6667, 0.1667, 0.6667, 0.1944, 0.6458, 0.1944, 0.5833, 0.1944, 0.6042, 0.1944, 0.6042, 0.2222, 0.5833, 0.2222, 0.5833, 0.1667, 0.6042, 0.1667, 0.6042, 0.1944, 0.5833, 0.1944, 0.6042, 0.1667, 0.625, 0.1667, 0.625, 0.1944, 0.6042, 0.1944, 0.5417, 0.1944, 0.5625, 0.1944, 0.5625, 0.2222, 0.5417, 0.2222, 0.5417, 0.1667, 0.5625, 0.1667, 0.5625, 0.1944, 0.5417, 0.1944, 0.5625, 0.1667, 0.5833, 0.1667, 0.5833, 0.1944, 0.5625, 0.1944, 0.5, 0.1944, 0.5208, 0.1944, 0.5208, 0.2222, 0.5, 0.2222, 0.5, 0.1667, 0.5208, 0.1667, 0.5208, 0.1944, 0.5, 0.1944, 0.5208, 0.1667, 0.5417, 0.1667, 0.5417, 0.1944, 0.5208, 0.1944, 0.9167, 0.1389, 0.9375, 0.1389, 0.9375, 0.1667, 0.9167, 0.1667, 0.9167, 0.1111, 0.9375, 0.1111, 0.9375, 0.1389, 0.9167, 0.1389, 0.9375, 0.1111, 0.9583, 0.1111, 0.9583, 0.1389, 0.9375, 0.1389, 0.875, 0.1389, 0.8958, 0.1389, 0.8958, 0.1667, 0.875, 0.1667, 0.875, 0.1111, 0.8958, 0.1111, 0.8958, 0.1389, 0.875, 0.1389, 0.8958, 0.1111, 0.9167, 0.1111, 0.9167, 0.1389, 0.8958, 0.1389, 0.8333, 0.1389, 0.8542, 0.1389, 0.8542, 0.1667, 0.8333, 0.1667, 0.8333, 0.1111, 0.8542, 0.1111, 0.8542, 0.1389, 0.8333, 0.1389, 0.8542, 0.1111, 0.875, 0.1111, 0.875, 0.1389, 0.8542, 0.1389, 0.7917, 0.1389, 0.8125, 0.1389, 0.8125, 0.1667, 0.7917, 0.1667, 0.7917, 0.1111, 0.8125, 0.1111, 0.8125, 0.1389, 0.7917, 0.1389, 0.8125, 0.1111, 0.8333, 0.1111, 0.8333, 0.1389, 0.8125, 0.1389, 0.75, 0.1389, 0.7708, 0.1389, 0.7708, 0.1667, 0.75, 0.1667, 0.75, 0.1111, 0.7708, 0.1111, 0.7708, 0.1389, 0.75, 0.1389, 0.7708, 0.1111, 0.7917, 0.1111, 0.7917, 0.1389, 0.7708, 0.1389, 0.7083, 0.1389, 0.7292, 0.1389, 0.7292, 0.1667, 0.7083, 0.1667, 0.7083, 0.1111, 0.7292, 0.1111, 0.7292, 0.1389, 0.7083, 0.1389, 0.7292, 0.1111, 0.75, 0.1111, 0.75, 0.1389, 0.7292, 0.1389, 0.6667, 0.1389, 0.6875, 0.1389, 0.6875, 0.1667, 0.6667, 0.1667, 0.6667, 0.1111, 0.6875, 0.1111, 0.6875, 0.1389, 0.6667, 0.1389, 0.6875, 0.1111, 0.7083, 0.1111, 0.7083, 0.1389, 0.6875, 0.1389, 0.625, 0.1389, 0.6458, 0.1389, 0.6458, 0.1667, 0.625, 0.1667, 0.625, 0.1111, 0.6458, 0.1111, 0.6458, 0.1389, 0.625, 0.1389, 0.6458, 0.1111, 0.6667, 0.1111, 0.6667, 0.1389, 0.6458, 0.1389, 0.5833, 0.1389, 0.6042, 0.1389, 0.6042, 0.1667, 0.5833, 0.1667, 0.5833, 0.1111, 0.6042, 0.1111, 0.6042, 0.1389, 0.5833, 0.1389, 0.6042, 0.1111, 0.625, 0.1111, 0.625, 0.1389, 0.6042, 0.1389, 0.5417, 0.1389, 0.5625, 0.1389, 0.5625, 0.1667, 0.5417, 0.1667, 0.5417, 0.1111, 0.5625, 0.1111, 0.5625, 0.1389, 0.5417, 0.1389, 0.5625, 0.1111, 0.5833, 0.1111, 0.5833, 0.1389, 0.5625, 0.1389, 0.5, 0.1389, 0.5208, 0.1389, 0.5208, 0.1667, 0.5, 0.1667, 0.5, 0.1111, 0.5208, 0.1111, 0.5208, 0.1389, 0.5, 0.1389, 0.5208, 0.1111, 0.5417, 0.1111, 0.5417, 0.1389, 0.5208, 0.1389, 0.9167, 0.08333, 0.9375, 0.08333, 0.9375, 0.1111, 0.9167, 0.1111, 0.875, 0.08333, 0.8958, 0.08333, 0.8958, 0.1111, 0.875, 0.1111, 0.875, 0.05556, 0.8958, 0.05556, 0.8958, 0.08333, 0.875, 0.08333, 0.8958, 0.05556, 0.9167, 0.05556, 0.9167, 0.08333, 0.8958, 0.08333, 0.8333, 0.08333, 0.8542, 0.08333, 0.8542, 0.1111, 0.8333, 0.1111, 0.8333, 0.05556, 0.8542, 0.05556, 0.8542, 0.08333, 0.8333, 0.08333, 0.8542, 0.05556, 0.875, 0.05556, 0.875, 0.08333, 0.8542, 0.08333, 0.7917, 0.08333, 0.8125, 0.08333, 0.8125, 0.1111, 0.7917, 0.1111, 0.7917, 0.05556, 0.8125, 0.05556, 0.8125, 0.08333, 0.7917, 0.08333, 0.8125, 0.05556, 0.8333, 0.05556, 0.8333, 0.08333, 0.8125, 0.08333, 0.75, 0.08333, 0.7708, 0.08333, 0.7708, 0.1111, 0.75, 0.1111, 0.75, 0.05556, 0.7708, 0.05556, 0.7708, 0.08333, 0.75, 0.08333, 0.7708, 0.05556, 0.7917, 0.05556, 0.7917, 0.08333, 0.7708, 0.08333, 0.7083, 0.08333, 0.7292, 0.08333, 0.7292, 0.1111, 0.7083, 0.1111, 0.7083, 0.05556, 0.7292, 0.05556, 0.7292, 0.08333, 0.7083, 0.08333, 0.7292, 0.05556, 0.75, 0.05556, 0.75, 0.08333, 0.7292, 0.08333, 0.6667, 0.08333, 0.6875, 0.08333, 0.6875, 0.1111, 0.6667, 0.1111, 0.6667, 0.05556, 0.6875, 0.05556, 0.6875, 0.08333, 0.6667, 0.08333, 0.6875, 0.05556, 0.7083, 0.05556, 0.7083, 0.08333, 0.6875, 0.08333, 0.625, 0.08333, 0.6458, 0.08333, 0.6458, 0.1111, 0.625, 0.1111, 0.625, 0.05556, 0.6458, 0.05556, 0.6458, 0.08333, 0.625, 0.08333, 0.6458, 0.05556, 0.6667, 0.05556, 0.6667, 0.08333, 0.6458, 0.08333, 0.5833, 0.08333, 0.6042, 0.08333, 0.6042, 0.1111, 0.5833, 0.1111, 0.5833, 0.05556, 0.6042, 0.05556, 0.6042, 0.08333, 0.5833, 0.08333, 0.6042, 0.05556, 0.625, 0.05556, 0.625, 0.08333, 0.6042, 0.08333, 0.5417, 0.08333, 0.5625, 0.08333, 0.5625, 0.1111, 0.5417, 0.1111, 0.5417, 0.05556, 0.5625, 0.05556, 0.5625, 0.08333, 0.5417, 0.08333, 0.5625, 0.05556, 0.5833, 0.05556, 0.5833, 0.08333, 0.5625, 0.08333, 0.5, 0.08333, 0.5208, 0.08333, 0.5208, 0.1111, 0.5, 0.1111, 0.5, 0.05556, 0.5208, 0.05556, 0.5208, 0.08333, 0.5, 0.08333, 0.5208, 0.05556, 0.5417, 0.05556, 0.5417, 0.08333, 0.5208, 0.08333, 0.8333, 0.02778, 0.8542, 0.02778, 0.8542, 0.05556, 0.8333, 0.05556, 0.7917, 0.02778, 0.8125, 0.02778, 0.8125, 0.05556, 0.7917, 0.05556, 0.75, 0.02778, 0.7708, 0.02778, 0.7708, 0.05556, 0.75, 0.05556, 0.75, 0.0, 0.7708, 0.0, 0.7708, 0.02778, 0.75, 0.02778, 0.7708, 0.0, 0.7917, 0.0, 0.7917, 0.02778, 0.7708, 0.02778, 0.7083, 0.02778, 0.7292, 0.02778, 0.7292, 0.05556, 0.7083, 0.05556, 0.7083, 0.0, 0.7292, 0.0, 0.7292, 0.02778, 0.7083, 0.02778, 0.7292, 0.0, 0.75, 0.0, 0.75, 0.02778, 0.7292, 0.02778, 0.6667, 0.02778, 0.6875, 0.02778, 0.6875, 0.05556, 0.6667, 0.05556, 0.6667, 0.0, 0.6875, 0.0, 0.6875, 0.02778, 0.6667, 0.02778, 0.6875, 0.0, 0.7083, 0.0, 0.7083, 0.02778, 0.6875, 0.02778, 0.625, 0.02778, 0.6458, 0.02778, 0.6458, 0.05556, 0.625, 0.05556, 0.625, 0.0, 0.6458, 0.0, 0.6458, 0.02778, 0.625, 0.02778, 0.6458, 0.0, 0.6667, 0.0, 0.6667, 0.02778, 0.6458, 0.02778, 0.5833, 0.02778, 0.6042, 0.02778, 0.6042, 0.05556, 0.5833, 0.05556, 0.5833, 0.0, 0.6042, 0.0, 0.6042, 0.02778, 0.5833, 0.02778, 0.6042, 0.0, 0.625, 0.0, 0.625, 0.02778, 0.6042, 0.02778, 0.5417, 0.02778, 0.5625, 0.02778, 0.5625, 0.05556, 0.5417, 0.05556, 0.5417, 0.0, 0.5625, 0.0, 0.5625, 0.02778, 0.5417, 0.02778, 0.5625, 0.0, 0.5833, 0.0, 0.5833, 0.02778, 0.5625, 0.02778, 0.5, 0.02778, 0.5208, 0.02778, 0.5208, 0.05556, 0.5, 0.05556, 0.5, 0.0, 0.5208, 0.0, 0.5208, 0.02778, 0.5, 0.02778, 0.5208, 0.0, 0.5417, 0.0, 0.5417, 0.02778, 0.5208, 0.02778])
me_grid_003.update()

# ---- objects
ob_cylinder = bpy.data.objects.new('Cylinder', me_cylinder)
ob_grid = bpy.data.objects.new('Grid', me_grid_003)

# ---- transforms, parenting, visibility, modifiers, constraints
ob_cylinder.location = (0.0, 0.0, 1.1)
ob_grid.location = (0.0, 0.0, 0.0)
ob_grid.scale = (1.0, 0.7096, 1.0)
_m = ob_grid.modifiers.new('Mirror', 'MIRROR')
_m.use_axis = (True, True, False)
_m.use_clip = True

# ---- collection membership
col_collection.objects.link(ob_cylinder)
col_collection.objects.link(ob_grid)

# ---- scene / render settings (as saved in the file)
scene.frame_start = 1; scene.frame_end = 250; scene.frame_set(75)
scene.render.engine = 'BLENDER_EEVEE_NEXT'
scene.cycles.sampling_pattern = 'TABULATED_SOBOL'
scene.cycles.use_light_tree = False
scene.view_settings.view_transform = 'Filmic'
bpy.context.view_layer.update()

# ---- added for rendering (the .blend has no active camera and no usable light): camera, sun
cam_auto = bpy.data.cameras.new('AutoCamera')
cam_auto.lens = 50.0
cam_auto.sensor_width = 36.0
cam_auto.clip_end = 3346.99
ob_auto_camera = bpy.data.objects.new('AutoCamera', cam_auto)
scene.collection.objects.link(ob_auto_camera)
ob_auto_camera.location = (190.713, -228.855, 153.62)
ob_auto_camera.rotation_euler = (1.09748, -7.21219e-08, 0.694738)
scene.camera = ob_auto_camera
light_auto_sun = bpy.data.lights.new('AutoSun', 'SUN')
light_auto_sun.energy = 3.0
light_auto_sun.angle = 0.0523599
ob_auto_sun = bpy.data.objects.new('AutoSun', light_auto_sun)
scene.collection.objects.link(ob_auto_sun)
ob_auto_sun.rotation_euler = (0.872665, 0.174533, 0.523599)
bpy.context.view_layer.update()
